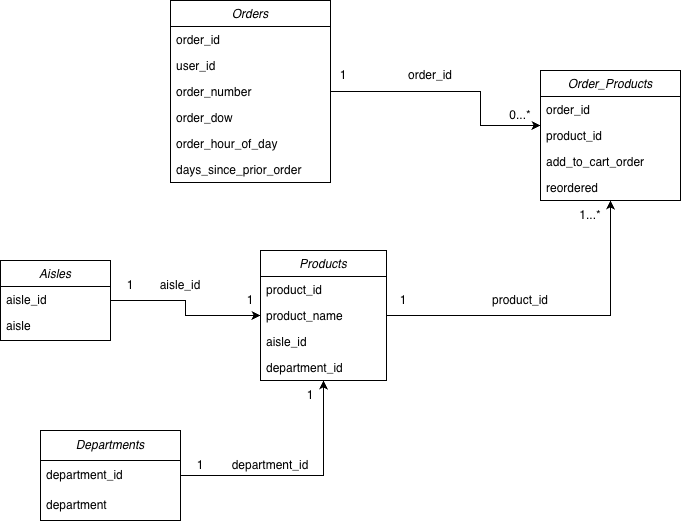

The diagram above was exported from draw.io. Its source (the exported page's mxGraphModel, read from the mxfile embedded in the PNG):
<mxGraphModel dx="1426" dy="849" grid="1" gridSize="10" guides="1" tooltips="1" connect="1" arrows="1" fold="1" page="1" pageScale="1" pageWidth="827" pageHeight="1169" math="0" shadow="0">
  <root>
    <mxCell id="WIyWlLk6GJQsqaUBKTNV-0" />
    <mxCell id="WIyWlLk6GJQsqaUBKTNV-1" parent="WIyWlLk6GJQsqaUBKTNV-0" />
    <mxCell id="S51tTWN0zaoxzWahOzPP-48" style="edgeStyle=orthogonalEdgeStyle;rounded=0;orthogonalLoop=1;jettySize=auto;html=1;" parent="WIyWlLk6GJQsqaUBKTNV-1" source="zkfFHV4jXpPFQw0GAbJ--0" target="S51tTWN0zaoxzWahOzPP-16" edge="1">
      <mxGeometry relative="1" as="geometry" />
    </mxCell>
    <mxCell id="zkfFHV4jXpPFQw0GAbJ--0" value="Aisles" style="swimlane;fontStyle=2;align=center;verticalAlign=top;childLayout=stackLayout;horizontal=1;startSize=26;horizontalStack=0;resizeParent=1;resizeLast=0;collapsible=1;marginBottom=0;rounded=0;shadow=0;strokeWidth=1;" parent="WIyWlLk6GJQsqaUBKTNV-1" vertex="1">
      <mxGeometry x="40" y="310" width="110" height="80" as="geometry">
        <mxRectangle x="130" y="120" width="160" height="26" as="alternateBounds" />
      </mxGeometry>
    </mxCell>
    <mxCell id="zkfFHV4jXpPFQw0GAbJ--1" value="aisle_id" style="text;align=left;verticalAlign=top;spacingLeft=4;spacingRight=4;overflow=hidden;rotatable=0;points=[[0,0.5],[1,0.5]];portConstraint=eastwest;" parent="zkfFHV4jXpPFQw0GAbJ--0" vertex="1">
      <mxGeometry y="26" width="110" height="26" as="geometry" />
    </mxCell>
    <mxCell id="zkfFHV4jXpPFQw0GAbJ--2" value="aisle" style="text;align=left;verticalAlign=top;spacingLeft=4;spacingRight=4;overflow=hidden;rotatable=0;points=[[0,0.5],[1,0.5]];portConstraint=eastwest;rounded=0;shadow=0;html=0;" parent="zkfFHV4jXpPFQw0GAbJ--0" vertex="1">
      <mxGeometry y="52" width="110" height="26" as="geometry" />
    </mxCell>
    <mxCell id="S51tTWN0zaoxzWahOzPP-5" value="&lt;i&gt;Departments&lt;/i&gt;" style="swimlane;fontStyle=0;childLayout=stackLayout;horizontal=1;startSize=30;horizontalStack=0;resizeParent=1;resizeParentMax=0;resizeLast=0;collapsible=1;marginBottom=0;whiteSpace=wrap;html=1;" parent="WIyWlLk6GJQsqaUBKTNV-1" vertex="1">
      <mxGeometry x="80" y="480" width="140" height="90" as="geometry" />
    </mxCell>
    <mxCell id="S51tTWN0zaoxzWahOzPP-6" value="department_id" style="text;strokeColor=none;fillColor=none;align=left;verticalAlign=middle;spacingLeft=4;spacingRight=4;overflow=hidden;points=[[0,0.5],[1,0.5]];portConstraint=eastwest;rotatable=0;whiteSpace=wrap;html=1;" parent="S51tTWN0zaoxzWahOzPP-5" vertex="1">
      <mxGeometry y="30" width="140" height="30" as="geometry" />
    </mxCell>
    <mxCell id="S51tTWN0zaoxzWahOzPP-7" value="department" style="text;strokeColor=none;fillColor=none;align=left;verticalAlign=middle;spacingLeft=4;spacingRight=4;overflow=hidden;points=[[0,0.5],[1,0.5]];portConstraint=eastwest;rotatable=0;whiteSpace=wrap;html=1;" parent="S51tTWN0zaoxzWahOzPP-5" vertex="1">
      <mxGeometry y="60" width="140" height="30" as="geometry" />
    </mxCell>
    <mxCell id="S51tTWN0zaoxzWahOzPP-40" style="edgeStyle=orthogonalEdgeStyle;rounded=0;orthogonalLoop=1;jettySize=auto;html=1;" parent="WIyWlLk6GJQsqaUBKTNV-1" source="S51tTWN0zaoxzWahOzPP-9" target="S51tTWN0zaoxzWahOzPP-23" edge="1">
      <mxGeometry relative="1" as="geometry">
        <Array as="points">
          <mxPoint x="520" y="141" />
          <mxPoint x="520" y="175" />
        </Array>
      </mxGeometry>
    </mxCell>
    <mxCell id="S51tTWN0zaoxzWahOzPP-9" value="Orders" style="swimlane;fontStyle=2;align=center;verticalAlign=top;childLayout=stackLayout;horizontal=1;startSize=26;horizontalStack=0;resizeParent=1;resizeLast=0;collapsible=1;marginBottom=0;rounded=0;shadow=0;strokeWidth=1;" parent="WIyWlLk6GJQsqaUBKTNV-1" vertex="1">
      <mxGeometry x="210" y="50" width="160" height="182" as="geometry">
        <mxRectangle x="550" y="140" width="160" height="26" as="alternateBounds" />
      </mxGeometry>
    </mxCell>
    <mxCell id="S51tTWN0zaoxzWahOzPP-10" value="order_id" style="text;align=left;verticalAlign=top;spacingLeft=4;spacingRight=4;overflow=hidden;rotatable=0;points=[[0,0.5],[1,0.5]];portConstraint=eastwest;" parent="S51tTWN0zaoxzWahOzPP-9" vertex="1">
      <mxGeometry y="26" width="160" height="26" as="geometry" />
    </mxCell>
    <mxCell id="S51tTWN0zaoxzWahOzPP-11" value="user_id" style="text;align=left;verticalAlign=top;spacingLeft=4;spacingRight=4;overflow=hidden;rotatable=0;points=[[0,0.5],[1,0.5]];portConstraint=eastwest;rounded=0;shadow=0;html=0;" parent="S51tTWN0zaoxzWahOzPP-9" vertex="1">
      <mxGeometry y="52" width="160" height="26" as="geometry" />
    </mxCell>
    <mxCell id="S51tTWN0zaoxzWahOzPP-12" value="order_number" style="text;align=left;verticalAlign=top;spacingLeft=4;spacingRight=4;overflow=hidden;rotatable=0;points=[[0,0.5],[1,0.5]];portConstraint=eastwest;rounded=0;shadow=0;html=0;" parent="S51tTWN0zaoxzWahOzPP-9" vertex="1">
      <mxGeometry y="78" width="160" height="26" as="geometry" />
    </mxCell>
    <mxCell id="S51tTWN0zaoxzWahOzPP-13" value="order_dow" style="text;align=left;verticalAlign=top;spacingLeft=4;spacingRight=4;overflow=hidden;rotatable=0;points=[[0,0.5],[1,0.5]];portConstraint=eastwest;rounded=0;shadow=0;html=0;" parent="S51tTWN0zaoxzWahOzPP-9" vertex="1">
      <mxGeometry y="104" width="160" height="26" as="geometry" />
    </mxCell>
    <mxCell id="S51tTWN0zaoxzWahOzPP-14" value="order_hour_of_day" style="text;align=left;verticalAlign=top;spacingLeft=4;spacingRight=4;overflow=hidden;rotatable=0;points=[[0,0.5],[1,0.5]];portConstraint=eastwest;rounded=0;shadow=0;html=0;" parent="S51tTWN0zaoxzWahOzPP-9" vertex="1">
      <mxGeometry y="130" width="160" height="26" as="geometry" />
    </mxCell>
    <mxCell id="S51tTWN0zaoxzWahOzPP-15" value="days_since_prior_order" style="text;align=left;verticalAlign=top;spacingLeft=4;spacingRight=4;overflow=hidden;rotatable=0;points=[[0,0.5],[1,0.5]];portConstraint=eastwest;" parent="S51tTWN0zaoxzWahOzPP-9" vertex="1">
      <mxGeometry y="156" width="160" height="26" as="geometry" />
    </mxCell>
    <mxCell id="S51tTWN0zaoxzWahOzPP-44" style="edgeStyle=orthogonalEdgeStyle;rounded=0;orthogonalLoop=1;jettySize=auto;html=1;" parent="WIyWlLk6GJQsqaUBKTNV-1" source="S51tTWN0zaoxzWahOzPP-16" target="S51tTWN0zaoxzWahOzPP-23" edge="1">
      <mxGeometry relative="1" as="geometry" />
    </mxCell>
    <mxCell id="S51tTWN0zaoxzWahOzPP-16" value="Products" style="swimlane;fontStyle=2;align=center;verticalAlign=top;childLayout=stackLayout;horizontal=1;startSize=26;horizontalStack=0;resizeParent=1;resizeLast=0;collapsible=1;marginBottom=0;rounded=0;shadow=0;strokeWidth=1;" parent="WIyWlLk6GJQsqaUBKTNV-1" vertex="1">
      <mxGeometry x="300" y="300" width="126" height="130" as="geometry">
        <mxRectangle x="550" y="140" width="160" height="26" as="alternateBounds" />
      </mxGeometry>
    </mxCell>
    <mxCell id="S51tTWN0zaoxzWahOzPP-17" value="product_id" style="text;align=left;verticalAlign=top;spacingLeft=4;spacingRight=4;overflow=hidden;rotatable=0;points=[[0,0.5],[1,0.5]];portConstraint=eastwest;" parent="S51tTWN0zaoxzWahOzPP-16" vertex="1">
      <mxGeometry y="26" width="126" height="26" as="geometry" />
    </mxCell>
    <mxCell id="S51tTWN0zaoxzWahOzPP-18" value="product_name" style="text;align=left;verticalAlign=top;spacingLeft=4;spacingRight=4;overflow=hidden;rotatable=0;points=[[0,0.5],[1,0.5]];portConstraint=eastwest;rounded=0;shadow=0;html=0;" parent="S51tTWN0zaoxzWahOzPP-16" vertex="1">
      <mxGeometry y="52" width="126" height="26" as="geometry" />
    </mxCell>
    <mxCell id="S51tTWN0zaoxzWahOzPP-19" value="aisle_id" style="text;align=left;verticalAlign=top;spacingLeft=4;spacingRight=4;overflow=hidden;rotatable=0;points=[[0,0.5],[1,0.5]];portConstraint=eastwest;rounded=0;shadow=0;html=0;" parent="S51tTWN0zaoxzWahOzPP-16" vertex="1">
      <mxGeometry y="78" width="126" height="26" as="geometry" />
    </mxCell>
    <mxCell id="S51tTWN0zaoxzWahOzPP-20" value="department_id" style="text;align=left;verticalAlign=top;spacingLeft=4;spacingRight=4;overflow=hidden;rotatable=0;points=[[0,0.5],[1,0.5]];portConstraint=eastwest;rounded=0;shadow=0;html=0;" parent="S51tTWN0zaoxzWahOzPP-16" vertex="1">
      <mxGeometry y="104" width="126" height="26" as="geometry" />
    </mxCell>
    <mxCell id="S51tTWN0zaoxzWahOzPP-23" value="Order_Products" style="swimlane;fontStyle=2;align=center;verticalAlign=top;childLayout=stackLayout;horizontal=1;startSize=26;horizontalStack=0;resizeParent=1;resizeLast=0;collapsible=1;marginBottom=0;rounded=0;shadow=0;strokeWidth=1;" parent="WIyWlLk6GJQsqaUBKTNV-1" vertex="1">
      <mxGeometry x="580" y="120" width="140" height="130" as="geometry">
        <mxRectangle x="550" y="140" width="160" height="26" as="alternateBounds" />
      </mxGeometry>
    </mxCell>
    <mxCell id="S51tTWN0zaoxzWahOzPP-24" value="order_id" style="text;align=left;verticalAlign=top;spacingLeft=4;spacingRight=4;overflow=hidden;rotatable=0;points=[[0,0.5],[1,0.5]];portConstraint=eastwest;" parent="S51tTWN0zaoxzWahOzPP-23" vertex="1">
      <mxGeometry y="26" width="140" height="26" as="geometry" />
    </mxCell>
    <mxCell id="S51tTWN0zaoxzWahOzPP-25" value="product_id" style="text;align=left;verticalAlign=top;spacingLeft=4;spacingRight=4;overflow=hidden;rotatable=0;points=[[0,0.5],[1,0.5]];portConstraint=eastwest;rounded=0;shadow=0;html=0;" parent="S51tTWN0zaoxzWahOzPP-23" vertex="1">
      <mxGeometry y="52" width="140" height="26" as="geometry" />
    </mxCell>
    <mxCell id="S51tTWN0zaoxzWahOzPP-26" value="add_to_cart_order" style="text;align=left;verticalAlign=top;spacingLeft=4;spacingRight=4;overflow=hidden;rotatable=0;points=[[0,0.5],[1,0.5]];portConstraint=eastwest;rounded=0;shadow=0;html=0;" parent="S51tTWN0zaoxzWahOzPP-23" vertex="1">
      <mxGeometry y="78" width="140" height="26" as="geometry" />
    </mxCell>
    <mxCell id="S51tTWN0zaoxzWahOzPP-27" value="reordered" style="text;align=left;verticalAlign=top;spacingLeft=4;spacingRight=4;overflow=hidden;rotatable=0;points=[[0,0.5],[1,0.5]];portConstraint=eastwest;rounded=0;shadow=0;html=0;" parent="S51tTWN0zaoxzWahOzPP-23" vertex="1">
      <mxGeometry y="104" width="140" height="26" as="geometry" />
    </mxCell>
    <mxCell id="S51tTWN0zaoxzWahOzPP-43" style="edgeStyle=orthogonalEdgeStyle;rounded=0;orthogonalLoop=1;jettySize=auto;html=1;" parent="WIyWlLk6GJQsqaUBKTNV-1" source="S51tTWN0zaoxzWahOzPP-6" target="S51tTWN0zaoxzWahOzPP-16" edge="1">
      <mxGeometry relative="1" as="geometry" />
    </mxCell>
    <mxCell id="S51tTWN0zaoxzWahOzPP-47" value="1" style="text;html=1;whiteSpace=wrap;strokeColor=none;fillColor=none;align=center;verticalAlign=middle;rounded=0;" parent="WIyWlLk6GJQsqaUBKTNV-1" vertex="1">
      <mxGeometry x="140" y="320" width="60" height="30" as="geometry" />
    </mxCell>
    <mxCell id="S51tTWN0zaoxzWahOzPP-49" value="1" style="text;html=1;whiteSpace=wrap;strokeColor=none;fillColor=none;align=center;verticalAlign=middle;rounded=0;" parent="WIyWlLk6GJQsqaUBKTNV-1" vertex="1">
      <mxGeometry x="260" y="335" width="60" height="30" as="geometry" />
    </mxCell>
    <mxCell id="S51tTWN0zaoxzWahOzPP-50" value="1" style="text;html=1;whiteSpace=wrap;strokeColor=none;fillColor=none;align=center;verticalAlign=middle;rounded=0;" parent="WIyWlLk6GJQsqaUBKTNV-1" vertex="1">
      <mxGeometry x="210" y="500" width="60" height="30" as="geometry" />
    </mxCell>
    <mxCell id="S51tTWN0zaoxzWahOzPP-51" value="1" style="text;html=1;whiteSpace=wrap;strokeColor=none;fillColor=none;align=center;verticalAlign=middle;rounded=0;" parent="WIyWlLk6GJQsqaUBKTNV-1" vertex="1">
      <mxGeometry x="320" y="430" width="60" height="30" as="geometry" />
    </mxCell>
    <mxCell id="S51tTWN0zaoxzWahOzPP-53" value="1" style="text;html=1;whiteSpace=wrap;strokeColor=none;fillColor=none;align=center;verticalAlign=middle;rounded=0;" parent="WIyWlLk6GJQsqaUBKTNV-1" vertex="1">
      <mxGeometry x="353" y="110" width="60" height="30" as="geometry" />
    </mxCell>
    <mxCell id="S51tTWN0zaoxzWahOzPP-54" value="0...*" style="text;html=1;whiteSpace=wrap;strokeColor=none;fillColor=none;align=center;verticalAlign=middle;rounded=0;" parent="WIyWlLk6GJQsqaUBKTNV-1" vertex="1">
      <mxGeometry x="530" y="150" width="60" height="30" as="geometry" />
    </mxCell>
    <mxCell id="S51tTWN0zaoxzWahOzPP-55" value="1" style="text;html=1;whiteSpace=wrap;strokeColor=none;fillColor=none;align=center;verticalAlign=middle;rounded=0;" parent="WIyWlLk6GJQsqaUBKTNV-1" vertex="1">
      <mxGeometry x="413" y="335" width="60" height="30" as="geometry" />
    </mxCell>
    <mxCell id="S51tTWN0zaoxzWahOzPP-56" value="1...*" style="text;html=1;whiteSpace=wrap;strokeColor=none;fillColor=none;align=center;verticalAlign=middle;rounded=0;" parent="WIyWlLk6GJQsqaUBKTNV-1" vertex="1">
      <mxGeometry x="600" y="250" width="60" height="30" as="geometry" />
    </mxCell>
    <mxCell id="S51tTWN0zaoxzWahOzPP-57" value="order_id" style="text;html=1;whiteSpace=wrap;strokeColor=none;fillColor=none;align=center;verticalAlign=middle;rounded=0;" parent="WIyWlLk6GJQsqaUBKTNV-1" vertex="1">
      <mxGeometry x="440" y="110" width="60" height="30" as="geometry" />
    </mxCell>
    <mxCell id="S51tTWN0zaoxzWahOzPP-58" value="product_id" style="text;html=1;whiteSpace=wrap;strokeColor=none;fillColor=none;align=center;verticalAlign=middle;rounded=0;" parent="WIyWlLk6GJQsqaUBKTNV-1" vertex="1">
      <mxGeometry x="530" y="335" width="60" height="30" as="geometry" />
    </mxCell>
    <mxCell id="S51tTWN0zaoxzWahOzPP-59" value="aisle_id" style="text;html=1;whiteSpace=wrap;strokeColor=none;fillColor=none;align=center;verticalAlign=middle;rounded=0;" parent="WIyWlLk6GJQsqaUBKTNV-1" vertex="1">
      <mxGeometry x="190" y="320" width="60" height="30" as="geometry" />
    </mxCell>
    <mxCell id="S51tTWN0zaoxzWahOzPP-60" value="department_id" style="text;html=1;whiteSpace=wrap;strokeColor=none;fillColor=none;align=center;verticalAlign=middle;rounded=0;" parent="WIyWlLk6GJQsqaUBKTNV-1" vertex="1">
      <mxGeometry x="280" y="500" width="60" height="30" as="geometry" />
    </mxCell>
  </root>
</mxGraphModel>